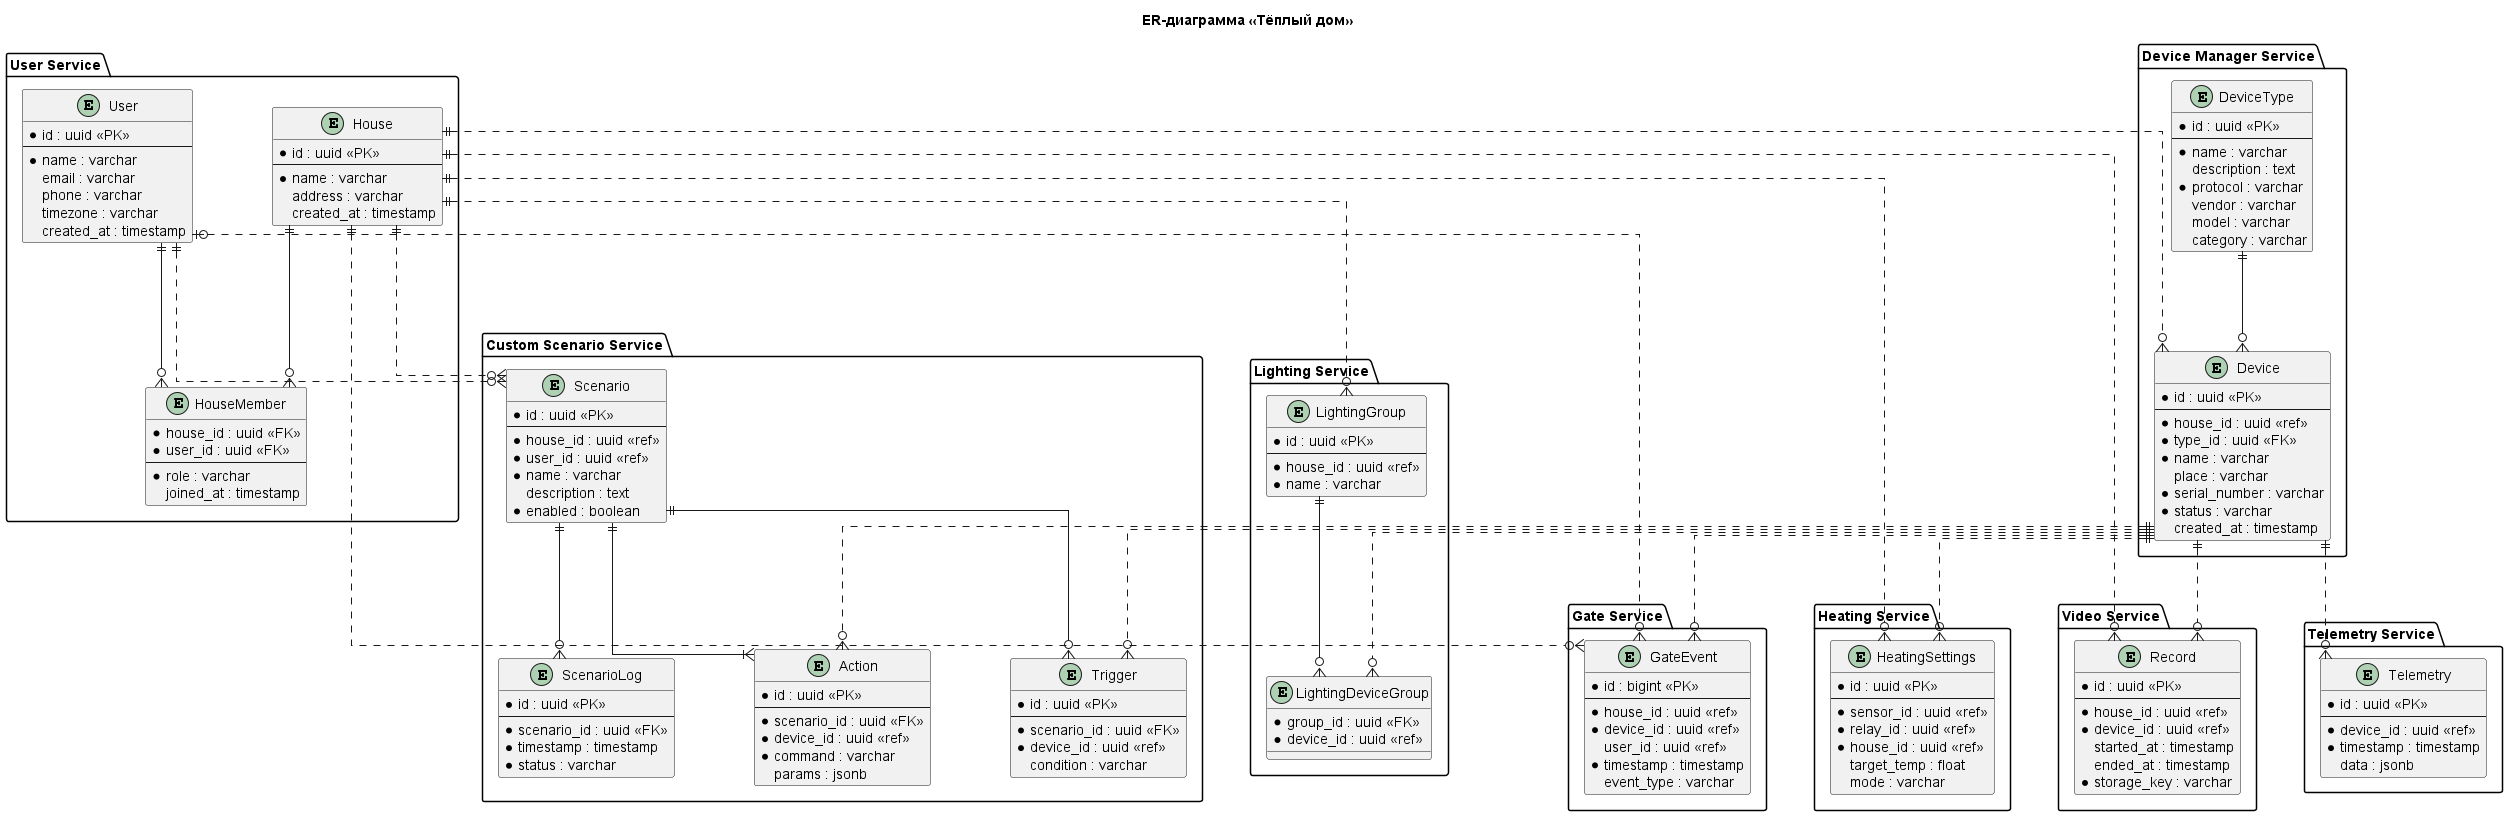

The diagram above was rendered by PlantUML. Its source (embedded in the PNG):
@startuml

skinparam linetype ortho
skinparam nodesep 80
skinparam ranksep 100

title ER-диаграмма «Тёплый дом»


package "User Service" {
  entity User {
    * id : uuid <<PK>>
    --
    * name : varchar
    email : varchar
    phone : varchar
    timezone : varchar
    created_at : timestamp
  }

  entity House {
    * id : uuid <<PK>>
    --
    * name : varchar
    address : varchar
    created_at : timestamp
  }

  entity HouseMember {
    * house_id : uuid <<FK>>
    * user_id : uuid <<FK>>
    --
    * role : varchar
    joined_at : timestamp
  }
}

package "Device Manager Service" {
  entity DeviceType {
    * id : uuid <<PK>>
    --
    * name : varchar
    description : text
    * protocol : varchar
    vendor : varchar
    model : varchar
    category : varchar
  }

  entity Device {
    * id : uuid <<PK>>
    --
    * house_id : uuid <<ref>>
    * type_id : uuid <<FK>>
    * name : varchar
    place : varchar
    * serial_number : varchar
    * status : varchar
    created_at : timestamp
  }
}

package "Telemetry Service" {
  entity Telemetry {
    * id : uuid <<PK>>
    --
    * device_id : uuid <<ref>>
    * timestamp : timestamp
    data : jsonb
  }
}

package "Heating Service" {
  entity HeatingSettings {
    * id : uuid <<PK>>
    --
    * sensor_id : uuid <<ref>>
    * relay_id : uuid <<ref>>
    * house_id : uuid <<ref>>
    target_temp : float
    mode : varchar
  }
}

package "Lighting Service" {
  entity LightingGroup {
    * id : uuid <<PK>>
    --
    * house_id : uuid <<ref>>
    * name : varchar
  }

  entity LightingDeviceGroup {
    * group_id : uuid <<FK>>
    * device_id : uuid <<ref>>
  }
}

package "Gate Service" {
  entity GateEvent {
    * id : bigint <<PK>>
    --
    * house_id : uuid <<ref>>
    * device_id : uuid <<ref>>
    user_id : uuid <<ref>>
    * timestamp : timestamp
    event_type : varchar
  }
}

package "Video Service" {
  entity Record {
    * id : uuid <<PK>>
    --
    * house_id : uuid <<ref>>
    * device_id : uuid <<ref>>
    started_at : timestamp
    ended_at : timestamp
    * storage_key : varchar
  }
}

package "Custom Scenario Service" {
  entity Scenario {
    * id : uuid <<PK>>
    --
    * house_id : uuid <<ref>>
    * user_id : uuid <<ref>>
    * name : varchar
    description : text
    * enabled : boolean
  }

  entity Trigger {
    * id : uuid <<PK>>
    --
    * scenario_id : uuid <<FK>>
    * device_id : uuid <<ref>>
    condition : varchar
  }

  entity Action {
    * id : uuid <<PK>>
    --
    * scenario_id : uuid <<FK>>
    * device_id : uuid <<ref>>
    * command : varchar
    params : jsonb
  }

  entity ScenarioLog {
    * id : uuid <<PK>>
    --
    * scenario_id : uuid <<FK>>
    * timestamp : timestamp
    * status : varchar
  }
}

House ||--o{ HouseMember
User ||--o{ HouseMember
User ||..o{ Scenario
User |o..o{ GateEvent

House ||..o{ Device
House ||..o{ HeatingSettings
House ||..o{ LightingGroup
House ||..o{ Scenario
House ||..o{ GateEvent
House ||..o{ Record

DeviceType ||--o{ Device
Device ||..o{ LightingDeviceGroup
Device ||..o{ Telemetry
Device ||..o{ HeatingSettings
Device ||..o{ GateEvent
Device ||..o{ Record
Device ||..o{ Trigger
Device ||..o{ Action

Scenario ||--o{ Trigger
Scenario ||--|{ Action
Scenario ||--o{ ScenarioLog

LightingGroup ||--o{ LightingDeviceGroup


@enduml